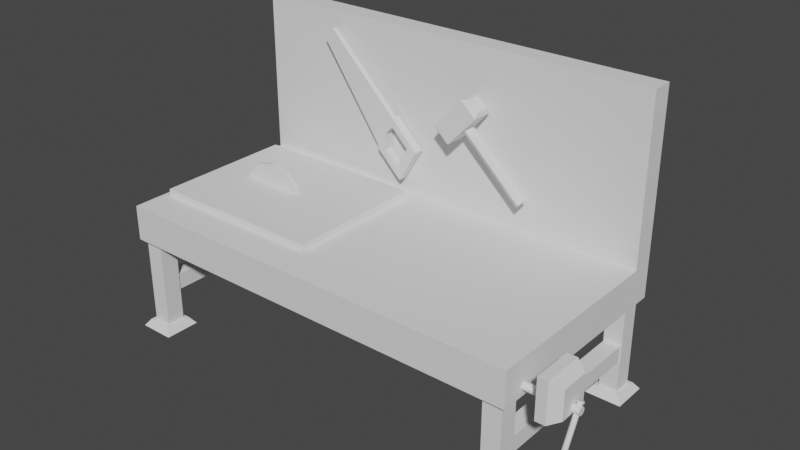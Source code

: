 # Source: Workbench.blend  (saved by Blender 3.1.7; exported with 4.5.12 LTS)
import bpy
from mathutils import Matrix  # noqa: F401  (used for matrix-valued properties, if any)

bpy.ops.wm.read_factory_settings(use_empty=True)
scene = bpy.context.scene
scene.name = 'Scene'

# ---- collections
col_collection = bpy.data.collections.new('Collection'); scene.collection.children.link(col_collection)

# ---- world
world_world = bpy.data.worlds.new('World'); scene.world = world_world
world_world.use_nodes = True; world_world.node_tree.nodes.clear()
_N = world_world.node_tree.nodes; _L = world_world.node_tree.links
n0 = _N.new('ShaderNodeOutputWorld'); n0.name = 'World Output'; n0.location = (300, 300)
n1 = _N.new('ShaderNodeBackground'); n1.name = 'Background'; n1.location = (10, 300)
n1.inputs[0].default_value = (0.05088, 0.05088, 0.05088, 1.0)
_L.new(n1.outputs[0], n0.inputs[0])
n0.is_active_output = True
world_world.color = (0.05088, 0.05088, 0.05088)
world_world.use_sun_shadow = False
world_world.sun_shadow_jitter_overblur = 0.0

# ---- meshes
me_cube_001 = bpy.data.meshes.new('Cube.001')
me_cube_001.from_pydata([(-3.0, -1.5, 0.5), (-3.0, -1.5, 1.0), (-3.0, 1.5, 0.5), (-3.0, 1.5, 1.0), (3.0, -1.5, 0.5), (3.0, -1.5, 1.0), (3.0, 1.5, 0.5), (3.0, 1.5, 1.0), (-3.0, 1.2, 0.5), (-3.0, 1.2, 1.0), (3.0, 1.2, 0.5), (3.0, 1.2, 1.0), (-3.0, 1.2, 3.3), (-3.0, 1.5, 3.3), (3.0, 1.5, 3.3), (3.0, 1.2, 3.3)], [], [(8, 9, 3, 2), (2, 3, 7, 6), (10, 11, 5, 4), (4, 5, 1, 0), (8, 10, 4, 0), (11, 9, 1, 5), (7, 3, 13, 14), (2, 6, 10, 8), (6, 7, 11, 10), (0, 1, 9, 8), (14, 13, 12, 15), (9, 11, 15, 12), (11, 7, 14, 15), (3, 9, 12, 13)])
_uv = me_cube_001.uv_layers.new(name='UVMap')
_uv.uv.foreach_set('vector', [0.375, 0.225, 0.625, 0.225, 0.625, 0.25, 0.375, 0.25, 0.375, 0.25, 0.625, 0.25, 0.625, 0.5, 0.375, 0.5, 0.375, 0.525, 0.625, 0.525, 0.625, 0.75, 0.375, 0.75, 0.375, 0.75, 0.625, 0.75, 0.625, 1.0, 0.375, 1.0, 0.125, 0.525, 0.375, 0.525, 0.375, 0.75, 0.125, 0.75, 0.625, 0.525, 0.875, 0.525, 0.875, 0.75, 0.625, 0.75, 0.625, 0.5, 0.625, 0.25, 0.625, 0.25, 0.625, 0.5, 0.125, 0.5, 0.375, 0.5, 0.375, 0.525, 0.125, 0.525, 0.375, 0.5, 0.625, 0.5, 0.625, 0.525, 0.375, 0.525, 0.375, 0.0, 0.625, 0.0, 0.625, 0.225, 0.375, 0.225, 0.625, 0.5, 0.875, 0.5, 0.875, 0.525, 0.625, 0.525, 0.875, 0.525, 0.625, 0.525, 0.625, 0.525, 0.875, 0.525, 0.625, 0.525, 0.625, 0.5, 0.625, 0.5, 0.625, 0.525, 0.625, 0.25, 0.625, 0.225, 0.625, 0.225, 0.625, 0.25])
me_cube_001.use_remesh_fix_poles = True
me_cube_001.use_remesh_preserve_attributes = False
me_cube_001.update()
me_cube_002 = bpy.data.meshes.new('Cube.002')
me_cube_002.from_pydata([(2.546, 1.554, -0.8667), (2.67, 1.17, 0.5), (3.054, 1.554, -0.8667), (2.67, 1.43, 0.5), (3.054, 1.046, -0.8667), (2.93, 1.17, 0.5), (2.546, 1.046, -0.8667), (2.93, 1.43, 0.5), (2.67, 1.43, -0.7667), (2.67, 1.17, -0.7667), (2.93, 1.43, -0.7667), (2.93, 1.17, -0.7667), (2.981, 1.119, -0.7667), (2.981, 1.481, -0.7667), (2.619, 1.119, -0.7667), (2.619, 1.481, -0.7667)], [], [(9, 1, 3, 8), (8, 3, 7, 10), (10, 7, 5, 11), (11, 5, 1, 9), (0, 2, 4, 6), (7, 3, 1, 5), (15, 13, 2, 0), (11, 9, 14, 12), (14, 15, 0, 6), (12, 14, 6, 4), (9, 8, 15, 14), (8, 10, 13, 15), (10, 11, 12, 13), (13, 12, 4, 2)])
_uv = me_cube_002.uv_layers.new(name='UVMap')
_uv.uv.foreach_set('vector', [0.375, 0.0, 0.625, 0.0, 0.625, 0.25, 0.375, 0.25, 0.375, 0.25, 0.625, 0.25, 0.625, 0.5, 0.375, 0.5, 0.375, 0.5, 0.625, 0.5, 0.625, 0.75, 0.375, 0.75, 0.375, 0.75, 0.625, 0.75, 0.625, 1.0, 0.375, 1.0, 0.375, 0.25, 0.375, 0.5, 0.375, 0.75, 0.375, 1.0, 0.625, 0.5, 0.875, 0.5, 0.875, 0.75, 0.625, 0.75, 0.375, 0.25, 0.375, 0.5, 0.375, 0.5, 0.375, 0.25, 0.375, 0.75, 0.375, 1.0, 0.375, 1.0, 0.375, 0.75, 0.375, 0.0, 0.375, 0.25, 0.375, 0.25, 0.375, 0.0, 0.375, 0.75, 0.375, 1.0, 0.375, 1.0, 0.375, 0.75, 0.375, 0.0, 0.375, 0.25, 0.375, 0.25, 0.375, 0.0, 0.375, 0.25, 0.375, 0.5, 0.375, 0.5, 0.375, 0.25, 0.375, 0.5, 0.375, 0.75, 0.375, 0.75, 0.375, 0.5, 0.375, 0.5, 0.375, 0.75, 0.375, 0.75, 0.375, 0.5])
me_cube_002.use_remesh_fix_poles = True
me_cube_002.use_remesh_preserve_attributes = False
me_cube_002.update()
me_cube_003 = bpy.data.meshes.new('Cube.003')
me_cube_003.from_pydata([(2.686, -1.2, -0.614), (2.686, -1.2, -0.386), (2.686, 1.2, -0.614), (2.686, 1.2, -0.386), (2.914, -1.2, -0.614), (2.914, -1.2, -0.386), (2.914, 1.2, -0.614), (2.914, 1.2, -0.386)], [], [(0, 1, 3, 2), (2, 3, 7, 6), (6, 7, 5, 4), (4, 5, 1, 0), (2, 6, 4, 0), (7, 3, 1, 5)])
_uv = me_cube_003.uv_layers.new(name='UVMap')
_uv.uv.foreach_set('vector', [0.375, 0.0, 0.625, 0.0, 0.625, 0.25, 0.375, 0.25, 0.375, 0.25, 0.625, 0.25, 0.625, 0.5, 0.375, 0.5, 0.375, 0.5, 0.625, 0.5, 0.625, 0.75, 0.375, 0.75, 0.375, 0.75, 0.625, 0.75, 0.625, 1.0, 0.375, 1.0, 0.125, 0.5, 0.375, 0.5, 0.375, 0.75, 0.125, 0.75, 0.625, 0.5, 0.875, 0.5, 0.875, 0.75, 0.625, 0.75])
me_cube_003.use_remesh_fix_poles = True
me_cube_003.use_remesh_preserve_attributes = False
me_cube_003.update()
me_cube_004 = bpy.data.meshes.new('Cube.004')
me_cube_004.from_pydata([(0.1217, -1.438, -1.154), (0.1217, -1.438, 1.723), (0.1217, 1.438, -1.154), (0.1217, 1.438, 1.723), (1.599, -1.024, -0.7395), (1.599, -1.024, 1.309), (1.599, 1.024, -0.7395), (1.599, 1.024, 1.309), (0.8213, 1.438, 1.723), (0.8213, 1.438, -1.154), (0.8213, -1.438, -1.154), (0.8213, -1.438, 1.723), (-1.813, 0.2722, -0.4011), (2.113, 0.2722, -0.4011), (-1.813, 0.267, -0.4542), (2.113, 0.267, -0.4542), (-1.813, 0.2515, -0.5053), (2.113, 0.2515, -0.5053), (-1.813, 0.2264, -0.5524), (2.113, 0.2264, -0.5524), (-1.813, 0.1925, -0.5936), (2.113, 0.1925, -0.5936), (-1.813, 0.1512, -0.6275), (2.113, 0.1512, -0.6275), (-1.813, 0.1042, -0.6526), (2.113, 0.1042, -0.6526), (-1.813, 0.05311, -0.6681), (2.113, 0.05311, -0.6681), (-1.813, -7.699e-08, -0.6734), (2.113, -7.699e-08, -0.6734), (-1.813, -0.05311, -0.6681), (2.113, -0.05311, -0.6681), (-1.813, -0.1042, -0.6526), (2.113, -0.1042, -0.6526), (-1.813, -0.1512, -0.6275), (2.113, -0.1512, -0.6275), (-1.813, -0.1925, -0.5936), (2.113, -0.1925, -0.5936), (-1.813, -0.2264, -0.5524), (2.113, -0.2264, -0.5524), (-1.813, -0.2515, -0.5053), (2.113, -0.2515, -0.5053), (-1.813, -0.267, -0.4542), (2.113, -0.267, -0.4542), (-1.813, -0.2722, -0.4011), (2.113, -0.2722, -0.4011), (-1.813, -0.267, -0.348), (2.113, -0.267, -0.348), (-1.813, -0.2515, -0.2969), (2.113, -0.2515, -0.2969), (-1.813, -0.2264, -0.2499), (2.113, -0.2264, -0.2499), (-1.813, -0.1925, -0.2086), (2.113, -0.1925, -0.2086), (-1.813, -0.1512, -0.1748), (2.113, -0.1512, -0.1748), (-1.813, -0.1042, -0.1496), (2.113, -0.1042, -0.1496), (-1.813, -0.05311, -0.1341), (2.113, -0.05311, -0.1341), (-1.813, -6.185e-08, -0.1289), (2.113, -6.185e-08, -0.1289), (-1.813, 0.05311, -0.1341), (2.113, 0.05311, -0.1341), (-1.813, 0.1042, -0.1496), (2.113, 0.1042, -0.1496), (-1.813, 0.1512, -0.1748), (2.113, 0.1512, -0.1748), (-1.813, 0.1925, -0.2086), (2.113, 0.1925, -0.2086), (-1.813, 0.2264, -0.2499), (2.113, 0.2264, -0.2499), (-1.813, 0.2515, -0.2969), (2.113, 0.2515, -0.2969), (-1.813, 0.267, -0.348), (2.113, 0.267, -0.348), (1.875, -1.197, -3.129), (1.875, 0.3369, -0.1314), (1.94, -1.208, -3.123), (1.94, 0.3253, -0.1255), (1.996, -1.241, -3.106), (1.996, 0.2924, -0.1087), (2.033, -1.29, -3.081), (2.033, 0.2431, -0.08348), (2.046, -1.348, -3.051), (2.046, 0.185, -0.05375), (2.033, -1.407, -3.021), (2.033, 0.1269, -0.02402), (1.996, -1.456, -2.996), (1.996, 0.07766, 0.001183), (1.94, -1.489, -2.979), (1.94, 0.04474, 0.01802), (1.875, -1.5, -2.973), (1.875, 0.03318, 0.02394), (1.81, -1.489, -2.979), (1.81, 0.04474, 0.01802), (1.754, -1.456, -2.996), (1.754, 0.07766, 0.001183), (1.717, -1.407, -3.021), (1.717, 0.1269, -0.02402), (1.704, -1.348, -3.051), (1.704, 0.185, -0.05375), (1.717, -1.29, -3.081), (1.717, 0.2431, -0.08348), (1.754, -1.241, -3.106), (1.754, 0.2924, -0.1087), (1.81, -1.208, -3.123), (1.81, 0.3253, -0.1255), (1.875, -1.126, -3.165), (1.971, -1.143, -3.156), (2.052, -1.191, -3.131), (2.106, -1.263, -3.094), (2.125, -1.348, -3.051), (2.106, -1.434, -3.007), (2.052, -1.506, -2.97), (1.971, -1.554, -2.946), (1.875, -1.571, -2.937), (1.779, -1.554, -2.946), (1.698, -1.506, -2.97), (1.644, -1.434, -3.007), (1.625, -1.348, -3.051), (1.644, -1.263, -3.094), (1.698, -1.191, -3.131), (1.779, -1.143, -3.156), (1.875, -1.184, -3.277), (1.971, -1.201, -3.268), (2.052, -1.249, -3.244), (2.106, -1.321, -3.207), (2.125, -1.406, -3.163), (2.106, -1.491, -3.12), (2.052, -1.563, -3.083), (1.971, -1.611, -3.058), (1.875, -1.628, -3.05), (1.779, -1.611, -3.058), (1.698, -1.563, -3.083), (1.644, -1.491, -3.12), (1.625, -1.406, -3.163), (1.644, -1.321, -3.207), (1.698, -1.249, -3.244), (1.779, -1.201, -3.268), (1.962, 0.3729, -0.1499), (1.875, 0.3884, -0.1578), (2.036, 0.3288, -0.1273), (2.086, 0.2628, -0.09357), (2.103, 0.185, -0.05375), (2.086, 0.1072, -0.01393), (2.036, 0.04123, 0.01982), (1.962, -0.002852, 0.04237), (1.875, -0.01833, 0.05029), (1.788, -0.002852, 0.04237), (1.713, 0.04123, 0.01982), (1.664, 0.1072, -0.01393), (1.647, 0.185, -0.05375), (1.664, 0.2628, -0.09357), (1.713, 0.3288, -0.1273), (1.788, 0.3729, -0.1499), (1.962, 0.4304, -0.03748), (1.875, 0.4459, -0.0454), (2.036, 0.3863, -0.01493), (2.086, 0.3203, 0.01883), (2.103, 0.2425, 0.05864), (2.086, 0.1647, 0.09846), (2.036, 0.09874, 0.1322), (1.962, 0.05465, 0.1548), (1.875, 0.03917, 0.1627), (1.788, 0.05465, 0.1548), (1.713, 0.09874, 0.1322), (1.664, 0.1647, 0.09846), (1.647, 0.2425, 0.05864), (1.664, 0.3203, 0.01883), (1.713, 0.3863, -0.01493), (1.788, 0.4304, -0.03748)], [], [(0, 1, 3, 2), (2, 3, 8, 9), (6, 7, 5, 4), (10, 11, 1, 0), (2, 9, 10, 0), (8, 3, 1, 11), (7, 6, 9, 8), (6, 4, 10, 9), (5, 7, 8, 11), (4, 5, 11, 10), (12, 13, 15, 14), (14, 15, 17, 16), (16, 17, 19, 18), (18, 19, 21, 20), (20, 21, 23, 22), (22, 23, 25, 24), (24, 25, 27, 26), (26, 27, 29, 28), (28, 29, 31, 30), (30, 31, 33, 32), (32, 33, 35, 34), (34, 35, 37, 36), (36, 37, 39, 38), (38, 39, 41, 40), (40, 41, 43, 42), (42, 43, 45, 44), (44, 45, 47, 46), (46, 47, 49, 48), (48, 49, 51, 50), (50, 51, 53, 52), (52, 53, 55, 54), (54, 55, 57, 56), (56, 57, 59, 58), (58, 59, 61, 60), (60, 61, 63, 62), (62, 63, 65, 64), (64, 65, 67, 66), (66, 67, 69, 68), (68, 69, 71, 70), (70, 71, 73, 72), (15, 13, 75, 73, 71, 69, 67, 65, 63, 61, 59, 57, 55, 53, 51, 49, 47, 45, 43, 41, 39, 37, 35, 33, 31, 29, 27, 25, 23, 21, 19, 17), (72, 73, 75, 74), (74, 75, 13, 12), (12, 14, 16, 18, 20, 22, 24, 26, 28, 30, 32, 34, 36, 38, 40, 42, 44, 46, 48, 50, 52, 54, 56, 58, 60, 62, 64, 66, 68, 70, 72, 74), (76, 77, 79, 78), (78, 79, 81, 80), (80, 81, 83, 82), (82, 83, 85, 84), (84, 85, 87, 86), (86, 87, 89, 88), (88, 89, 91, 90), (90, 91, 93, 92), (92, 93, 95, 94), (94, 95, 97, 96), (96, 97, 99, 98), (98, 99, 101, 100), (100, 101, 103, 102), (102, 103, 105, 104), (83, 81, 142, 143), (104, 105, 107, 106), (106, 107, 77, 76), (86, 88, 114, 113), (120, 121, 137, 136), (96, 98, 119, 118), (106, 76, 108, 123), (82, 84, 112, 111), (92, 94, 117, 116), (102, 104, 122, 121), (78, 80, 110, 109), (88, 90, 115, 114), (98, 100, 120, 119), (84, 86, 113, 112), (94, 96, 118, 117), (104, 106, 123, 122), (80, 82, 111, 110), (90, 92, 116, 115), (76, 78, 109, 108), (100, 102, 121, 120), (124, 125, 126, 127, 128, 129, 130, 131, 132, 133, 134, 135, 136, 137, 138, 139), (113, 114, 130, 129), (121, 122, 138, 137), (114, 115, 131, 130), (122, 123, 139, 138), (115, 116, 132, 131), (108, 109, 125, 124), (123, 108, 124, 139), (116, 117, 133, 132), (109, 110, 126, 125), (117, 118, 134, 133), (110, 111, 127, 126), (118, 119, 135, 134), (111, 112, 128, 127), (119, 120, 136, 135), (112, 113, 129, 128), (148, 147, 163, 164), (93, 91, 147, 148), (79, 77, 141, 140), (103, 101, 152, 153), (89, 87, 145, 146), (99, 97, 150, 151), (77, 107, 155, 141), (85, 83, 143, 144), (95, 93, 148, 149), (105, 103, 153, 154), (81, 79, 140, 142), (91, 89, 146, 147), (101, 99, 151, 152), (87, 85, 144, 145), (97, 95, 149, 150), (107, 105, 154, 155), (156, 157, 171, 170, 169, 168, 167, 166, 165, 164, 163, 162, 161, 160, 159, 158), (140, 141, 157, 156), (141, 155, 171, 157), (149, 148, 164, 165), (142, 140, 156, 158), (150, 149, 165, 166), (143, 142, 158, 159), (151, 150, 166, 167), (144, 143, 159, 160), (152, 151, 167, 168), (145, 144, 160, 161), (153, 152, 168, 169), (146, 145, 161, 162), (154, 153, 169, 170), (147, 146, 162, 163), (155, 154, 170, 171)])
_uv = me_cube_004.uv_layers.new(name='UVMap')
_uv.uv.foreach_set('vector', [0.375, 0.0, 0.625, 0.0, 0.625, 0.25, 0.375, 0.25, 0.375, 0.25, 0.625, 0.25, 0.625, 0.5, 0.375, 0.5, 0.411, 0.536, 0.589, 0.536, 0.589, 0.714, 0.411, 0.714, 0.375, 0.75, 0.625, 0.75, 0.625, 1.0, 0.375, 1.0, 0.125, 0.5, 0.375, 0.5, 0.375, 0.75, 0.125, 0.75, 0.625, 0.5, 0.875, 0.5, 0.875, 0.75, 0.625, 0.75, 0.589, 0.536, 0.411, 0.536, 0.375, 0.5, 0.625, 0.5, 0.411, 0.536, 0.411, 0.714, 0.375, 0.75, 0.375, 0.5, 0.589, 0.714, 0.589, 0.536, 0.625, 0.5, 0.625, 0.75, 0.411, 0.714, 0.589, 0.714, 0.625, 0.75, 0.375, 0.75, 1.0, 0.5, 1.0, 1.0, 0.9688, 1.0, 0.9688, 0.5, 0.9688, 0.5, 0.9688, 1.0, 0.9375, 1.0, 0.9375, 0.5, 0.9375, 0.5, 0.9375, 1.0, 0.9062, 1.0, 0.9062, 0.5, 0.9062, 0.5, 0.9062, 1.0, 0.875, 1.0, 0.875, 0.5, 0.875, 0.5, 0.875, 1.0, 0.8438, 1.0, 0.8438, 0.5, 0.8438, 0.5, 0.8438, 1.0, 0.8125, 1.0, 0.8125, 0.5, 0.8125, 0.5, 0.8125, 1.0, 0.7812, 1.0, 0.7812, 0.5, 0.7812, 0.5, 0.7812, 1.0, 0.75, 1.0, 0.75, 0.5, 0.75, 0.5, 0.75, 1.0, 0.7188, 1.0, 0.7188, 0.5, 0.7188, 0.5, 0.7188, 1.0, 0.6875, 1.0, 0.6875, 0.5, 0.6875, 0.5, 0.6875, 1.0, 0.6562, 1.0, 0.6562, 0.5, 0.6562, 0.5, 0.6562, 1.0, 0.625, 1.0, 0.625, 0.5, 0.625, 0.5, 0.625, 1.0, 0.5938, 1.0, 0.5938, 0.5, 0.5938, 0.5, 0.5938, 1.0, 0.5625, 1.0, 0.5625, 0.5, 0.5625, 0.5, 0.5625, 1.0, 0.5312, 1.0, 0.5312, 0.5, 0.5312, 0.5, 0.5312, 1.0, 0.5, 1.0, 0.5, 0.5, 0.5, 0.5, 0.5, 1.0, 0.4688, 1.0, 0.4688, 0.5, 0.4688, 0.5, 0.4688, 1.0, 0.4375, 1.0, 0.4375, 0.5, 0.4375, 0.5, 0.4375, 1.0, 0.4062, 1.0, 0.4062, 0.5, 0.4062, 0.5, 0.4062, 1.0, 0.375, 1.0, 0.375, 0.5, 0.375, 0.5, 0.375, 1.0, 0.3438, 1.0, 0.3438, 0.5, 0.3438, 0.5, 0.3438, 1.0, 0.3125, 1.0, 0.3125, 0.5, 0.3125, 0.5, 0.3125, 1.0, 0.2812, 1.0, 0.2812, 0.5, 0.2812, 0.5, 0.2812, 1.0, 0.25, 1.0, 0.25, 0.5, 0.25, 0.5, 0.25, 1.0, 0.2188, 1.0, 0.2188, 0.5, 0.2188, 0.5, 0.2188, 1.0, 0.1875, 1.0, 0.1875, 0.5, 0.1875, 0.5, 0.1875, 1.0, 0.1562, 1.0, 0.1562, 0.5, 0.1562, 0.5, 0.1562, 1.0, 0.125, 1.0, 0.125, 0.5, 0.125, 0.5, 0.125, 1.0, 0.09375, 1.0, 0.09375, 0.5, 0.09375, 0.5, 0.09375, 1.0, 0.0625, 1.0, 0.0625, 0.5, 0.2968, 0.4854, 0.25, 0.49, 0.2032, 0.4854, 0.1582, 0.4717, 0.1167, 0.4496, 0.08029, 0.4197, 0.05045, 0.3833, 0.02827, 0.3418, 0.01461, 0.2968, 0.01, 0.25, 0.01461, 0.2032, 0.02827, 0.1582, 0.05045, 0.1167, 0.08029, 0.08029, 0.1167, 0.05045, 0.1582, 0.02827, 0.2032, 0.01461, 0.25, 0.01, 0.2968, 0.01461, 0.3418, 0.02827, 0.3833, 0.05045, 0.4197, 0.08029, 0.4496, 0.1167, 0.4717, 0.1582, 0.4854, 0.2032, 0.49, 0.25, 0.4854, 0.2968, 0.4717, 0.3418, 0.4496, 0.3833, 0.4197, 0.4197, 0.3833, 0.4496, 0.3418, 0.4717, 0.0625, 0.5, 0.0625, 1.0, 0.03125, 1.0, 0.03125, 0.5, 0.03125, 0.5, 0.03125, 1.0, 0.0, 1.0, 0.0, 0.5, 0.75, 0.49, 0.7968, 0.4854, 0.8418, 0.4717, 0.8833, 0.4496, 0.9197, 0.4197, 0.9496, 0.3833, 0.9717, 0.3418, 0.9854, 0.2968, 0.99, 0.25, 0.9854, 0.2032, 0.9717, 0.1582, 0.9496, 0.1167, 0.9197, 0.08029, 0.8833, 0.05045, 0.8418, 0.02827, 0.7968, 0.01461, 0.75, 0.01, 0.7032, 0.01461, 0.6582, 0.02827, 0.6167, 0.05045, 0.5803, 0.08029, 0.5504, 0.1167, 0.5283, 0.1582, 0.5146, 0.2032, 0.51, 0.25, 0.5146, 0.2968, 0.5283, 0.3418, 0.5504, 0.3833, 0.5803, 0.4197, 0.6167, 0.4496, 0.6582, 0.4717, 0.7032, 0.4854, 1.0, 0.5, 1.0, 1.0, 0.9375, 1.0, 0.9375, 0.5, 0.9375, 0.5, 0.9375, 1.0, 0.875, 1.0, 0.875, 0.5, 0.875, 0.5, 0.875, 1.0, 0.8125, 1.0, 0.8125, 0.5, 0.8125, 0.5, 0.8125, 1.0, 0.75, 1.0, 0.75, 0.5, 0.75, 0.5, 0.75, 1.0, 0.6875, 1.0, 0.6875, 0.5, 0.6875, 0.5, 0.6875, 1.0, 0.625, 1.0, 0.625, 0.5, 0.625, 0.5, 0.625, 1.0, 0.5625, 1.0, 0.5625, 0.5, 0.5625, 0.5, 0.5625, 1.0, 0.5, 1.0, 0.5, 0.5, 0.5, 0.5, 0.5, 1.0, 0.4375, 1.0, 0.4375, 0.5, 0.4375, 0.5, 0.4375, 1.0, 0.375, 1.0, 0.375, 0.5, 0.375, 0.5, 0.375, 1.0, 0.3125, 1.0, 0.3125, 0.5, 0.3125, 0.5, 0.3125, 1.0, 0.25, 1.0, 0.25, 0.5, 0.25, 0.5, 0.25, 1.0, 0.1875, 1.0, 0.1875, 0.5, 0.1875, 0.5, 0.1875, 1.0, 0.125, 1.0, 0.125, 0.5, 0.8125, 1.0, 0.875, 1.0, 0.875, 1.0, 0.8125, 1.0, 0.125, 0.5, 0.125, 1.0, 0.0625, 1.0, 0.0625, 0.5, 0.0625, 0.5, 0.0625, 1.0, 0.0, 1.0, 0.0, 0.5, 0.6875, 0.5, 0.625, 0.5, 0.625, 0.5, 0.6875, 0.5, 0.25, 0.5, 0.1875, 0.5, 0.1875, 0.5, 0.25, 0.5, 0.375, 0.5, 0.3125, 0.5, 0.3125, 0.5, 0.375, 0.5, 0.0625, 0.5, 0.0, 0.5, 0.0, 0.5, 0.0625, 0.5, 0.8125, 0.5, 0.75, 0.5, 0.75, 0.5, 0.8125, 0.5, 0.5, 0.5, 0.4375, 0.5, 0.4375, 0.5, 0.5, 0.5, 0.1875, 0.5, 0.125, 0.5, 0.125, 0.5, 0.1875, 0.5, 0.9375, 0.5, 0.875, 0.5, 0.875, 0.5, 0.9375, 0.5, 0.625, 0.5, 0.5625, 0.5, 0.5625, 0.5, 0.625, 0.5, 0.3125, 0.5, 0.25, 0.5, 0.25, 0.5, 0.3125, 0.5, 0.75, 0.5, 0.6875, 0.5, 0.6875, 0.5, 0.75, 0.5, 0.4375, 0.5, 0.375, 0.5, 0.375, 0.5, 0.4375, 0.5, 0.125, 0.5, 0.0625, 0.5, 0.0625, 0.5, 0.125, 0.5, 0.875, 0.5, 0.8125, 0.5, 0.8125, 0.5, 0.875, 0.5, 0.5625, 0.5, 0.5, 0.5, 0.5, 0.5, 0.5625, 0.5, 1.0, 0.5, 0.9375, 0.5, 0.9375, 0.5, 1.0, 0.5, 0.25, 0.5, 0.1875, 0.5, 0.1875, 0.5, 0.25, 0.5, 0.75, 0.49, 0.8418, 0.4717, 0.9197, 0.4197, 0.9717, 0.3418, 0.99, 0.25, 0.9717, 0.1582, 0.9197, 0.08029, 0.8418, 0.02827, 0.75, 0.01, 0.6582, 0.02827, 0.5803, 0.08029, 0.5283, 0.1582, 0.51, 0.25, 0.5283, 0.3418, 0.5803, 0.4197, 0.6582, 0.4717, 0.6875, 0.5, 0.625, 0.5, 0.625, 0.5, 0.6875, 0.5, 0.1875, 0.5, 0.125, 0.5, 0.125, 0.5, 0.1875, 0.5, 0.625, 0.5, 0.5625, 0.5, 0.5625, 0.5, 0.625, 0.5, 0.125, 0.5, 0.0625, 0.5, 0.0625, 0.5, 0.125, 0.5, 0.5625, 0.5, 0.5, 0.5, 0.5, 0.5, 0.5625, 0.5, 1.0, 0.5, 0.9375, 0.5, 0.9375, 0.5, 1.0, 0.5, 0.0625, 0.5, 0.0, 0.5, 0.0, 0.5, 0.0625, 0.5, 0.5, 0.5, 0.4375, 0.5, 0.4375, 0.5, 0.5, 0.5, 0.9375, 0.5, 0.875, 0.5, 0.875, 0.5, 0.9375, 0.5, 0.4375, 0.5, 0.375, 0.5, 0.375, 0.5, 0.4375, 0.5, 0.875, 0.5, 0.8125, 0.5, 0.8125, 0.5, 0.875, 0.5, 0.375, 0.5, 0.3125, 0.5, 0.3125, 0.5, 0.375, 0.5, 0.8125, 0.5, 0.75, 0.5, 0.75, 0.5, 0.8125, 0.5, 0.3125, 0.5, 0.25, 0.5, 0.25, 0.5, 0.3125, 0.5, 0.75, 0.5, 0.6875, 0.5, 0.6875, 0.5, 0.75, 0.5, 0.5, 1.0, 0.5625, 1.0, 0.5625, 1.0, 0.5, 1.0, 0.5, 1.0, 0.5625, 1.0, 0.5625, 1.0, 0.5, 1.0, 0.9375, 1.0, 1.0, 1.0, 1.0, 1.0, 0.9375, 1.0, 0.1875, 1.0, 0.25, 1.0, 0.25, 1.0, 0.1875, 1.0, 0.625, 1.0, 0.6875, 1.0, 0.6875, 1.0, 0.625, 1.0, 0.3125, 1.0, 0.375, 1.0, 0.375, 1.0, 0.3125, 1.0, 0.0, 1.0, 0.0625, 1.0, 0.0625, 1.0, 0.0, 1.0, 0.75, 1.0, 0.8125, 1.0, 0.8125, 1.0, 0.75, 1.0, 0.4375, 1.0, 0.5, 1.0, 0.5, 1.0, 0.4375, 1.0, 0.125, 1.0, 0.1875, 1.0, 0.1875, 1.0, 0.125, 1.0, 0.875, 1.0, 0.9375, 1.0, 0.9375, 1.0, 0.875, 1.0, 0.5625, 1.0, 0.625, 1.0, 0.625, 1.0, 0.5625, 1.0, 0.25, 1.0, 0.3125, 1.0, 0.3125, 1.0, 0.25, 1.0, 0.6875, 1.0, 0.75, 1.0, 0.75, 1.0, 0.6875, 1.0, 0.375, 1.0, 0.4375, 1.0, 0.4375, 1.0, 0.375, 1.0, 0.0625, 1.0, 0.125, 1.0, 0.125, 1.0, 0.0625, 1.0, 0.3418, 0.4717, 0.25, 0.49, 0.1582, 0.4717, 0.08029, 0.4197, 0.02827, 0.3418, 0.01, 0.25, 0.02827, 0.1582, 0.08029, 0.08029, 0.1582, 0.02827, 0.25, 0.01, 0.3418, 0.02827, 0.4197, 0.08029, 0.4717, 0.1582, 0.49, 0.25, 0.4717, 0.3418, 0.4197, 0.4197, 0.9375, 1.0, 1.0, 1.0, 1.0, 1.0, 0.9375, 1.0, 0.0, 1.0, 0.0625, 1.0, 0.0625, 1.0, 0.0, 1.0, 0.4375, 1.0, 0.5, 1.0, 0.5, 1.0, 0.4375, 1.0, 0.875, 1.0, 0.9375, 1.0, 0.9375, 1.0, 0.875, 1.0, 0.375, 1.0, 0.4375, 1.0, 0.4375, 1.0, 0.375, 1.0, 0.8125, 1.0, 0.875, 1.0, 0.875, 1.0, 0.8125, 1.0, 0.3125, 1.0, 0.375, 1.0, 0.375, 1.0, 0.3125, 1.0, 0.75, 1.0, 0.8125, 1.0, 0.8125, 1.0, 0.75, 1.0, 0.25, 1.0, 0.3125, 1.0, 0.3125, 1.0, 0.25, 1.0, 0.6875, 1.0, 0.75, 1.0, 0.75, 1.0, 0.6875, 1.0, 0.1875, 1.0, 0.25, 1.0, 0.25, 1.0, 0.1875, 1.0, 0.625, 1.0, 0.6875, 1.0, 0.6875, 1.0, 0.625, 1.0, 0.125, 1.0, 0.1875, 1.0, 0.1875, 1.0, 0.125, 1.0, 0.5625, 1.0, 0.625, 1.0, 0.625, 1.0, 0.5625, 1.0, 0.0625, 1.0, 0.125, 1.0, 0.125, 1.0, 0.0625, 1.0])
me_cube_004.use_remesh_fix_poles = True
me_cube_004.use_remesh_preserve_attributes = False
me_cube_004.update()
me_cylinder = bpy.data.meshes.new('Cylinder')
me_cylinder.from_pydata([(-2.834e-09, 0.6364, -5.088), (-2.834e-09, 0.6364, 4.852), (0.5512, 0.3182, -5.088), (0.5512, 0.3182, 4.852), (0.5512, -0.3182, -5.088), (0.5512, -0.3182, 4.852), (-5.847e-08, -0.6364, -5.088), (-5.847e-08, -0.6364, 4.852), (-0.5512, -0.3182, -5.088), (-0.5512, -0.3182, 4.852), (-0.5512, 0.3182, -5.088), (-0.5512, 0.3182, 4.852), (-2.926, -0.8441, 4.836), (-2.926, -0.8441, 6.524), (-2.926, 0.8441, 4.836), (-2.926, 0.8441, 6.524), (2.926, -0.8441, 4.836), (2.926, -0.8441, 6.524), (2.926, 0.8441, 4.836), (2.926, 0.8441, 6.524), (-2.485, 1.244, 4.436), (-2.485, -1.244, 4.436), (-2.485, -1.244, 6.924), (-2.485, 1.244, 6.924), (2.485, 1.244, 6.924), (2.485, 1.244, 4.436), (2.485, -1.244, 4.436), (2.485, -1.244, 6.924)], [], [(0, 1, 3, 2), (2, 3, 5, 4), (4, 5, 7, 6), (6, 7, 9, 8), (3, 1, 11, 9, 7, 5), (8, 9, 11, 10), (10, 11, 1, 0), (0, 2, 4, 6, 8, 10), (12, 13, 15, 14), (20, 23, 24, 25), (18, 19, 17, 16), (26, 27, 22, 21), (20, 25, 26, 21), (24, 23, 22, 27), (12, 14, 20, 21), (13, 12, 21, 22), (15, 13, 22, 23), (14, 15, 23, 20), (19, 18, 25, 24), (18, 16, 26, 25), (17, 19, 24, 27), (16, 17, 27, 26)])
_uv = me_cylinder.uv_layers.new(name='UVMap')
_uv.uv.foreach_set('vector', [1.0, 0.5, 1.0, 1.0, 0.8333, 1.0, 0.8333, 0.5, 0.8333, 0.5, 0.8333, 1.0, 0.6667, 1.0, 0.6667, 0.5, 0.6667, 0.5, 0.6667, 1.0, 0.5, 1.0, 0.5, 0.5, 0.5, 0.5, 0.5, 1.0, 0.3333, 1.0, 0.3333, 0.5, 0.4578, 0.37, 0.25, 0.49, 0.04215, 0.37, 0.04215, 0.13, 0.25, 0.01, 0.4578, 0.13, 0.3333, 0.5, 0.3333, 1.0, 0.1667, 1.0, 0.1667, 0.5, 0.1667, 0.5, 0.1667, 1.0, -8.941e-08, 1.0, -8.941e-08, 0.5, 0.75, 0.49, 0.9578, 0.37, 0.9578, 0.13, 0.75, 0.01, 0.5422, 0.13, 0.5422, 0.37, 0.4152, 0.04019, 0.5848, 0.04019, 0.5848, 0.2098, 0.4152, 0.2098, 0.375, 0.25, 0.625, 0.25, 0.625, 0.5, 0.375, 0.5, 0.4152, 0.5402, 0.5848, 0.5402, 0.5848, 0.7098, 0.4152, 0.7098, 0.375, 0.75, 0.625, 0.75, 0.625, 1.0, 0.375, 1.0, 0.125, 0.5, 0.375, 0.5, 0.375, 0.75, 0.125, 0.75, 0.625, 0.5, 0.875, 0.5, 0.875, 0.75, 0.625, 0.75, 0.4152, 0.04019, 0.4152, 0.2098, 0.375, 0.25, 0.375, 0.0, 0.5848, 0.04019, 0.4152, 0.04019, 0.375, 0.0, 0.625, 0.0, 0.5848, 0.2098, 0.5848, 0.04019, 0.625, 0.0, 0.625, 0.25, 0.4152, 0.2098, 0.5848, 0.2098, 0.625, 0.25, 0.375, 0.25, 0.5848, 0.5402, 0.4152, 0.5402, 0.375, 0.5, 0.625, 0.5, 0.4152, 0.5402, 0.4152, 0.7098, 0.375, 0.75, 0.375, 0.5, 0.5848, 0.7098, 0.5848, 0.5402, 0.625, 0.5, 0.625, 0.75, 0.4152, 0.7098, 0.5848, 0.7098, 0.625, 0.75, 0.375, 0.75])
me_cylinder.use_remesh_fix_poles = True
me_cylinder.use_remesh_preserve_attributes = False
me_cylinder.update()
me_cube_006 = bpy.data.meshes.new('Cube.006')
me_cube_006.from_pydata([(-3.926, -0.1291, 0.001171), (-3.926, -0.1291, 0.6569), (-3.926, 0.1291, 0.001171), (-3.926, 0.1291, 0.6569), (1.378, -0.1291, -0.9457), (0.9474, -0.1291, 0.6569), (1.378, 0.1291, -0.9457), (0.9474, 0.1291, 0.6569), (-3.926, -0.1291, 0.329), (-3.926, 0.1291, 0.329), (0.9474, 0.1291, -0.1444), (0.9474, -0.1291, -0.1444), (1.598, -0.2152, -0.6621), (1.064, -0.2152, 0.4492), (1.598, 0.2152, -0.6621), (1.064, 0.2152, 0.4492), (2.467, -0.2152, -0.6621), (2.188, -0.2152, 0.4492), (2.467, 0.2152, -0.6621), (2.188, 0.2152, 0.4492), (1.064, -0.2152, -0.07631), (1.064, 0.2152, -0.07631), (2.351, 0.2152, -0.2237), (2.351, -0.2152, -0.2237), (0.7803, -0.2152, -0.1539), (0.7803, -0.2152, 0.7328), (0.7803, 0.2152, -0.1539), (1.249, 0.2152, -0.9457), (3.01, 0.2152, -0.9457), (0.7803, 0.2152, 0.7328), (2.584, 0.2152, 0.7328), (2.8, 0.2152, -0.1539), (2.8, -0.2152, -0.1539), (3.01, -0.2152, -0.9457), (1.249, -0.2152, -0.9457), (2.584, -0.2152, 0.7328)], [], [(8, 1, 3, 9), (9, 3, 7, 10), (10, 7, 5, 11), (11, 5, 1, 8), (2, 6, 4, 0), (7, 3, 1, 5), (4, 11, 8, 0), (6, 10, 11, 4), (2, 9, 10, 6), (0, 8, 9, 2), (24, 25, 29, 26), (20, 21, 15, 13), (31, 30, 35, 32), (27, 28, 33, 34), (30, 29, 25, 35), (28, 31, 32, 33), (21, 20, 12, 14), (34, 24, 26, 27), (20, 13, 25, 24), (21, 14, 27, 26), (14, 18, 28, 27), (19, 15, 29, 30), (18, 22, 31, 28), (23, 16, 33, 32), (16, 12, 34, 33), (13, 17, 35, 25), (12, 20, 24, 34), (15, 21, 26, 29), (22, 19, 30, 31), (17, 23, 32, 35), (15, 19, 17, 13), (22, 23, 17, 19), (18, 16, 23, 22), (18, 14, 12, 16)])
_uv = me_cube_006.uv_layers.new(name='UVMap')
_uv.uv.foreach_set('vector', [0.5, 0.0, 0.625, 0.0, 0.625, 0.25, 0.5, 0.25, 0.5, 0.25, 0.625, 0.25, 0.625, 0.5, 0.5, 0.5, 0.5, 0.5, 0.625, 0.5, 0.625, 0.75, 0.5, 0.75, 0.5, 0.75, 0.625, 0.75, 0.625, 1.0, 0.5, 1.0, 0.125, 0.5, 0.375, 0.5, 0.375, 0.75, 0.125, 0.75, 0.625, 0.5, 0.875, 0.5, 0.875, 0.75, 0.625, 0.75, 0.375, 0.75, 0.5, 0.75, 0.5, 1.0, 0.375, 1.0, 0.375, 0.5, 0.5, 0.5, 0.5, 0.75, 0.375, 0.75, 0.375, 0.25, 0.5, 0.25, 0.5, 0.5, 0.375, 0.5, 0.375, 0.0, 0.5, 0.0, 0.5, 0.25, 0.375, 0.25, 0.4875, 0.0, 0.625, 0.0, 0.625, 0.25, 0.4875, 0.25, 0.5459, 0.2251, 0.5107, 0.3603, 0.7255, 0.4516, 0.7349, 0.5766, 0.4875, 0.5, 0.625, 0.5, 0.625, 0.75, 0.4875, 0.75, 0.125, 0.5, 0.375, 0.5, 0.375, 0.75, 0.125, 0.75, 0.625, 0.5, 0.875, 0.5, 0.875, 0.75, 0.625, 0.75, 0.375, 0.5, 0.4875, 0.5, 0.4875, 0.75, 0.375, 0.75, 0.5107, 0.3603, 0.5459, 0.2251, 0.4271, 0.1621, 0.2668, 0.4643, 0.375, 0.0, 0.4875, 0.0, 0.4875, 0.25, 0.375, 0.25, 0.5459, 0.2251, 0.7349, 0.5766, 0.875, 0.75, 0.4875, 0.0, 0.5107, 0.3603, 0.2668, 0.4643, 0.125, 0.5, 0.4875, 0.25, 0.2668, 0.4643, 0.3863, 0.4951, 0.375, 0.5, 0.125, 0.5, 0.5982, 0.4922, 0.7255, 0.4516, 0.875, 0.5, 0.625, 0.5, 0.3863, 0.4951, 0.4664, 0.491, 0.4875, 0.5, 0.375, 0.5, 0.4911, 0.6491, 0.4214, 0.6301, 0.375, 0.75, 0.4875, 0.75, 0.4214, 0.6301, 0.4271, 0.1621, 0.375, 0.0, 0.375, 0.75, 0.7349, 0.5766, 0.6082, 0.6967, 0.625, 0.75, 0.875, 0.75, 0.4271, 0.1621, 0.5459, 0.2251, 0.4875, 0.0, 0.375, 0.0, 0.7255, 0.4516, 0.5107, 0.3603, 0.4875, 0.25, 0.875, 0.5, 0.4664, 0.491, 0.5982, 0.4922, 0.625, 0.5, 0.4875, 0.5, 0.6082, 0.6967, 0.4911, 0.6491, 0.4875, 0.75, 0.625, 0.75, 0.7255, 0.4516, 0.5982, 0.4922, 0.6082, 0.6967, 0.7349, 0.5766, 0.4664, 0.491, 0.4911, 0.6491, 0.6082, 0.6967, 0.5982, 0.4922, 0.3863, 0.4951, 0.4214, 0.6301, 0.4911, 0.6491, 0.4664, 0.491, 0.3863, 0.4951, 0.2668, 0.4643, 0.4271, 0.1621, 0.4214, 0.6301])
me_cube_006.use_remesh_fix_poles = True
me_cube_006.use_remesh_preserve_attributes = False
me_cube_006.update()
me_cube_007 = bpy.data.meshes.new('Cube.007')
me_cube_007.from_pydata([(-2.9, -1.0, 0.9), (-2.9, -1.0, 1.1), (-2.9, 1.0, 0.9), (-2.9, 1.0, 1.1), (-0.4, -1.0, 0.9), (-0.4, -1.0, 1.1), (-0.4, 1.0, 0.9), (-0.4, 1.0, 1.1), (-1.9, 0.02615, 1.423), (-1.9, -0.02615, 1.423), (-1.639, 0.02615, 1.353), (-1.639, -0.02615, 1.353), (-1.447, 0.02615, 1.161), (-1.447, -0.02615, 1.161), (-1.377, 0.02615, 0.9), (-1.377, -0.02615, 0.9), (-1.447, 0.02615, 0.6385), (-1.447, -0.02615, 0.6385), (-1.639, 0.02615, 0.4472), (-1.639, -0.02615, 0.4472), (-1.9, 0.02615, 0.3771), (-1.9, -0.02615, 0.3771), (-2.161, 0.02615, 0.4472), (-2.161, -0.02615, 0.4472), (-2.353, 0.02615, 0.6385), (-2.353, -0.02615, 0.6385), (-2.423, 0.02615, 0.9), (-2.423, -0.02615, 0.9), (-2.353, 0.02615, 1.161), (-2.353, -0.02615, 1.161), (-2.161, 0.02615, 1.353), (-2.161, -0.02615, 1.353)], [], [(0, 1, 3, 2), (2, 3, 7, 6), (6, 7, 5, 4), (4, 5, 1, 0), (2, 6, 4, 0), (7, 3, 1, 5), (8, 9, 11, 10), (10, 11, 13, 12), (12, 13, 15, 14), (14, 15, 17, 16), (16, 17, 19, 18), (18, 19, 21, 20), (20, 21, 23, 22), (22, 23, 25, 24), (24, 25, 27, 26), (26, 27, 29, 28), (11, 9, 31, 29, 27, 25, 23, 21, 19, 17, 15, 13), (28, 29, 31, 30), (30, 31, 9, 8), (8, 10, 12, 14, 16, 18, 20, 22, 24, 26, 28, 30)])
_uv = me_cube_007.uv_layers.new(name='UVMap')
_uv.uv.foreach_set('vector', [0.375, 0.0, 0.625, 0.0, 0.625, 0.25, 0.375, 0.25, 0.375, 0.25, 0.625, 0.25, 0.625, 0.5, 0.375, 0.5, 0.375, 0.5, 0.625, 0.5, 0.625, 0.75, 0.375, 0.75, 0.375, 0.75, 0.625, 0.75, 0.625, 1.0, 0.375, 1.0, 0.125, 0.5, 0.375, 0.5, 0.375, 0.75, 0.125, 0.75, 0.625, 0.5, 0.875, 0.5, 0.875, 0.75, 0.625, 0.75, 1.0, 0.5, 1.0, 1.0, 0.9167, 1.0, 0.9167, 0.5, 0.9167, 0.5, 0.9167, 1.0, 0.8333, 1.0, 0.8333, 0.5, 0.8333, 0.5, 0.8333, 1.0, 0.75, 1.0, 0.75, 0.5, 0.75, 0.5, 0.75, 1.0, 0.6667, 1.0, 0.6667, 0.5, 0.6667, 0.5, 0.6667, 1.0, 0.5833, 1.0, 0.5833, 0.5, 0.5833, 0.5, 0.5833, 1.0, 0.5, 1.0, 0.5, 0.5, 0.5, 0.5, 0.5, 1.0, 0.4167, 1.0, 0.4167, 0.5, 0.4167, 0.5, 0.4167, 1.0, 0.3333, 1.0, 0.3333, 0.5, 0.3333, 0.5, 0.3333, 1.0, 0.25, 1.0, 0.25, 0.5, 0.25, 0.5, 0.25, 1.0, 0.1667, 1.0, 0.1667, 0.5, 0.37, 0.4578, 0.25, 0.49, 0.13, 0.4578, 0.04215, 0.37, 0.01, 0.25, 0.04215, 0.13, 0.13, 0.04215, 0.25, 0.01, 0.37, 0.04215, 0.4578, 0.13, 0.49, 0.25, 0.4578, 0.37, 0.1667, 0.5, 0.1667, 1.0, 0.08333, 1.0, 0.08333, 0.5, 0.08333, 0.5, 0.08333, 1.0, 7.451e-08, 1.0, 7.451e-08, 0.5, 0.75, 0.49, 0.87, 0.4578, 0.9578, 0.37, 0.99, 0.25, 0.9578, 0.13, 0.87, 0.04215, 0.75, 0.01, 0.63, 0.04215, 0.5422, 0.13, 0.51, 0.25, 0.5422, 0.37, 0.63, 0.4578])
me_cube_007.use_remesh_fix_poles = True
me_cube_007.use_remesh_preserve_attributes = False
me_cube_007.update()

# ---- objects
ob_tabletop = bpy.data.objects.new('TableTop', me_cube_001)
ob_legs = bpy.data.objects.new('Legs', me_cube_002)
ob_legsupports = bpy.data.objects.new('LegSupports', me_cube_003)
ob_cube = bpy.data.objects.new('Cube', me_cube_004)
ob_cylinder = bpy.data.objects.new('Cylinder', me_cylinder)
ob_cube_001 = bpy.data.objects.new('Cube.001', me_cube_006)
ob_cube_002 = bpy.data.objects.new('Cube.002', me_cube_007)

# ---- transforms, parenting, visibility, modifiers, constraints
ob_tabletop.location = (0.0, 0.0, 0.0)
ob_legs.location = (0.0, 0.0, 0.0)
_m = ob_legs.modifiers.new('Mirror', 'MIRROR')
_m.use_axis = (True, True, False)
ob_legsupports.location = (0.0, 0.0, 0.3)
_m = ob_legsupports.modifiers.new('Mirror', 'MIRROR')
ob_cube.location = (3.3, -1.141, 0.7)
ob_cube.scale = (0.1947, 0.1947, 0.1947)
ob_cylinder.location = (1.0, 1.0, 1.9)
ob_cylinder.rotation_euler = (0.0, -0.8196, 0.0)
ob_cylinder.scale = (0.1207, 0.1207, 0.1207)
ob_cube_001.location = (-1.0, 1.1, 2.08)
ob_cube_001.rotation_euler = (0.0, 0.779, 0.0)
ob_cube_001.scale = (0.3128, 0.3128, 0.3128)
ob_cube_002.location = (0.0, 0.0, 0.0)

# ---- collection membership
col_collection.objects.link(ob_tabletop)
col_collection.objects.link(ob_legs)
col_collection.objects.link(ob_legsupports)
col_collection.objects.link(ob_cube)
col_collection.objects.link(ob_cylinder)
col_collection.objects.link(ob_cube_001)
col_collection.objects.link(ob_cube_002)

# ---- scene / render settings (as saved in the file)
scene.frame_start = 1; scene.frame_end = 250; scene.frame_set(1)
scene.render.engine = 'BLENDER_EEVEE_NEXT'
scene.cycles.sampling_pattern = 'TABULATED_SOBOL'
scene.cycles.use_light_tree = False
scene.view_settings.view_transform = 'Filmic'
bpy.context.view_layer.update()

# ---- added for rendering (the .blend has no active camera and no usable light): camera, sun
cam_auto = bpy.data.cameras.new('AutoCamera')
cam_auto.lens = 50.0
cam_auto.sensor_width = 36.0
cam_auto.clip_end = 1000.0
ob_auto_camera = bpy.data.objects.new('AutoCamera', cam_auto)
scene.collection.objects.link(ob_auto_camera)
ob_auto_camera.location = (8.22492, -9.47388, 7.53258)
ob_auto_camera.rotation_euler = (1.09748, -7.21219e-08, 0.694738)
scene.camera = ob_auto_camera
light_auto_sun = bpy.data.lights.new('AutoSun', 'SUN')
light_auto_sun.energy = 3.0
light_auto_sun.angle = 0.0523599
ob_auto_sun = bpy.data.objects.new('AutoSun', light_auto_sun)
scene.collection.objects.link(ob_auto_sun)
ob_auto_sun.rotation_euler = (0.872665, 0.174533, 0.523599)
bpy.context.view_layer.update()
